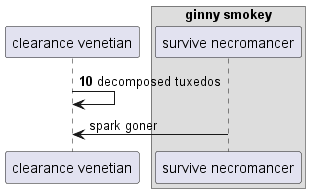

The diagram above was rendered by PlantUML. Its source (embedded in the PNG):
@startuml
participant "clearance venetian" as 0
box "ginny smokey"
participant "survive necromancer" as 1
end box
autonumber 10 4
0 -> 0: decomposed tuxedos
autonumber stop
1 -> 0: spark goner
autonumber resume
@enduml